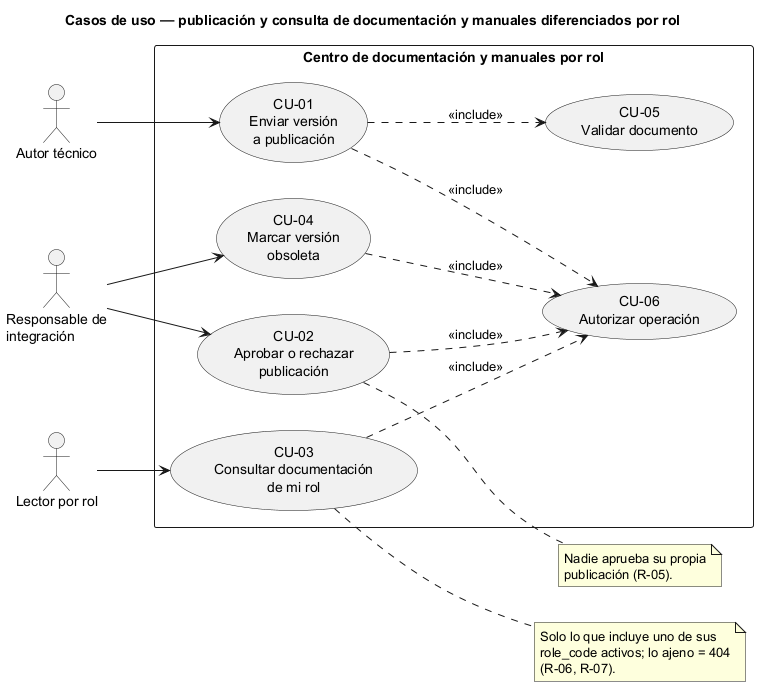

The diagram above was rendered by PlantUML. Its source (embedded in the PNG):
@startuml semana-01-casos-de-uso
' Semana 1 — Contratos API: centro de documentación por rol (tarea Odoo 2473)
title Casos de uso — publicación y consulta de documentación y manuales diferenciados por rol
left to right direction
skinparam packageStyle rectangle

actor "Autor técnico" as Aut
actor "Responsable de\nintegración" as Resp
actor "Lector por rol" as Lec

rectangle "Centro de documentación y manuales por rol" {
  usecase "CU-01\nEnviar versión\na publicación" as CU01
  usecase "CU-02\nAprobar o rechazar\npublicación" as CU02
  usecase "CU-03\nConsultar documentación\nde mi rol" as CU03
  usecase "CU-04\nMarcar versión\nobsoleta" as CU04
  usecase "CU-05\nValidar documento" as CU05
  usecase "CU-06\nAutorizar operación" as CU06
}

Aut --> CU01
Resp --> CU02
Resp --> CU04
Lec --> CU03

CU01 ..> CU05 : <<include>>
CU01 ..> CU06 : <<include>>
CU02 ..> CU06 : <<include>>
CU03 ..> CU06 : <<include>>
CU04 ..> CU06 : <<include>>

note right of CU02
  Nadie aprueba su propia
  publicación (R-05).
end note

note right of CU03
  Solo lo que incluye uno de sus
  role_code activos; lo ajeno = 404
  (R-06, R-07).
end note
@enduml